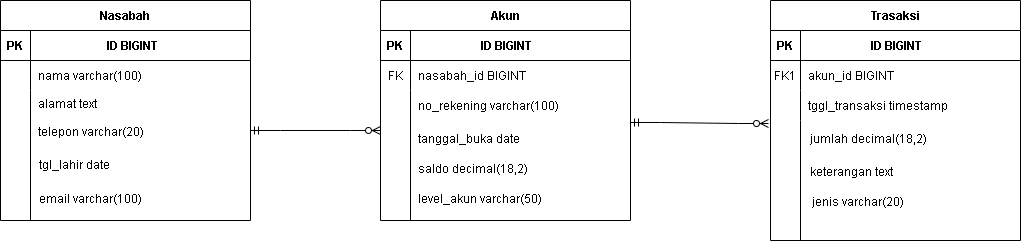

The diagram above was exported from draw.io. Its source (the exported page's mxGraphModel, read from the mxfile embedded in the PNG):
<mxGraphModel dx="1120" dy="468" grid="1" gridSize="10" guides="1" tooltips="1" connect="1" arrows="1" fold="1" page="1" pageScale="1" pageWidth="850" pageHeight="1100" math="0" shadow="0" extFonts="Permanent Marker^https://fonts.googleapis.com/css?family=Permanent+Marker">
  <root>
    <mxCell id="0" />
    <mxCell id="1" parent="0" />
    <mxCell id="C-vyLk0tnHw3VtMMgP7b-13" value="Trasaksi" style="shape=table;startSize=30;container=1;collapsible=1;childLayout=tableLayout;fixedRows=1;rowLines=0;fontStyle=1;align=center;resizeLast=1;" parent="1" vertex="1">
      <mxGeometry x="800" y="120" width="250" height="240" as="geometry" />
    </mxCell>
    <mxCell id="C-vyLk0tnHw3VtMMgP7b-14" value="" style="shape=partialRectangle;collapsible=0;dropTarget=0;pointerEvents=0;fillColor=none;points=[[0,0.5],[1,0.5]];portConstraint=eastwest;top=0;left=0;right=0;bottom=1;" parent="C-vyLk0tnHw3VtMMgP7b-13" vertex="1">
      <mxGeometry y="30" width="250" height="30" as="geometry" />
    </mxCell>
    <mxCell id="C-vyLk0tnHw3VtMMgP7b-15" value="PK" style="shape=partialRectangle;overflow=hidden;connectable=0;fillColor=none;top=0;left=0;bottom=0;right=0;fontStyle=1;" parent="C-vyLk0tnHw3VtMMgP7b-14" vertex="1">
      <mxGeometry width="30" height="30" as="geometry">
        <mxRectangle width="30" height="30" as="alternateBounds" />
      </mxGeometry>
    </mxCell>
    <mxCell id="C-vyLk0tnHw3VtMMgP7b-16" value="                     ID BIGINT" style="shape=partialRectangle;overflow=hidden;connectable=0;fillColor=none;top=0;left=0;bottom=0;right=0;align=left;spacingLeft=6;fontStyle=1;" parent="C-vyLk0tnHw3VtMMgP7b-14" vertex="1">
      <mxGeometry x="30" width="220" height="30" as="geometry">
        <mxRectangle width="220" height="30" as="alternateBounds" />
      </mxGeometry>
    </mxCell>
    <mxCell id="C-vyLk0tnHw3VtMMgP7b-17" value="" style="shape=partialRectangle;collapsible=0;dropTarget=0;pointerEvents=0;fillColor=none;points=[[0,0.5],[1,0.5]];portConstraint=eastwest;top=0;left=0;right=0;bottom=0;" parent="C-vyLk0tnHw3VtMMgP7b-13" vertex="1">
      <mxGeometry y="60" width="250" height="30" as="geometry" />
    </mxCell>
    <mxCell id="C-vyLk0tnHw3VtMMgP7b-18" value="FK1" style="shape=partialRectangle;overflow=hidden;connectable=0;fillColor=none;top=0;left=0;bottom=0;right=0;" parent="C-vyLk0tnHw3VtMMgP7b-17" vertex="1">
      <mxGeometry width="30" height="30" as="geometry">
        <mxRectangle width="30" height="30" as="alternateBounds" />
      </mxGeometry>
    </mxCell>
    <mxCell id="C-vyLk0tnHw3VtMMgP7b-19" value="akun_id BIGINT" style="shape=partialRectangle;overflow=hidden;connectable=0;fillColor=none;top=0;left=0;bottom=0;right=0;align=left;spacingLeft=6;" parent="C-vyLk0tnHw3VtMMgP7b-17" vertex="1">
      <mxGeometry x="30" width="220" height="30" as="geometry">
        <mxRectangle width="220" height="30" as="alternateBounds" />
      </mxGeometry>
    </mxCell>
    <mxCell id="C-vyLk0tnHw3VtMMgP7b-20" value="" style="shape=partialRectangle;collapsible=0;dropTarget=0;pointerEvents=0;fillColor=none;points=[[0,0.5],[1,0.5]];portConstraint=eastwest;top=0;left=0;right=0;bottom=0;" parent="C-vyLk0tnHw3VtMMgP7b-13" vertex="1">
      <mxGeometry y="90" width="250" height="30" as="geometry" />
    </mxCell>
    <mxCell id="C-vyLk0tnHw3VtMMgP7b-21" value="" style="shape=partialRectangle;overflow=hidden;connectable=0;fillColor=none;top=0;left=0;bottom=0;right=0;" parent="C-vyLk0tnHw3VtMMgP7b-20" vertex="1">
      <mxGeometry width="30" height="30" as="geometry">
        <mxRectangle width="30" height="30" as="alternateBounds" />
      </mxGeometry>
    </mxCell>
    <mxCell id="C-vyLk0tnHw3VtMMgP7b-22" value="tggl_transaksi timestamp" style="shape=partialRectangle;overflow=hidden;connectable=0;fillColor=none;top=0;left=0;bottom=0;right=0;align=left;spacingLeft=6;" parent="C-vyLk0tnHw3VtMMgP7b-20" vertex="1">
      <mxGeometry x="30" width="220" height="30" as="geometry">
        <mxRectangle width="220" height="30" as="alternateBounds" />
      </mxGeometry>
    </mxCell>
    <mxCell id="C-vyLk0tnHw3VtMMgP7b-23" value="Nasabah" style="shape=table;startSize=30;container=1;collapsible=1;childLayout=tableLayout;fixedRows=1;rowLines=0;fontStyle=1;align=center;resizeLast=1;" parent="1" vertex="1">
      <mxGeometry x="30" y="120" width="250" height="220" as="geometry" />
    </mxCell>
    <mxCell id="C-vyLk0tnHw3VtMMgP7b-24" value="" style="shape=partialRectangle;collapsible=0;dropTarget=0;pointerEvents=0;fillColor=none;points=[[0,0.5],[1,0.5]];portConstraint=eastwest;top=0;left=0;right=0;bottom=1;" parent="C-vyLk0tnHw3VtMMgP7b-23" vertex="1">
      <mxGeometry y="30" width="250" height="30" as="geometry" />
    </mxCell>
    <mxCell id="C-vyLk0tnHw3VtMMgP7b-25" value="PK" style="shape=partialRectangle;overflow=hidden;connectable=0;fillColor=none;top=0;left=0;bottom=0;right=0;fontStyle=1;" parent="C-vyLk0tnHw3VtMMgP7b-24" vertex="1">
      <mxGeometry width="30" height="30" as="geometry">
        <mxRectangle width="30" height="30" as="alternateBounds" />
      </mxGeometry>
    </mxCell>
    <mxCell id="C-vyLk0tnHw3VtMMgP7b-26" value="                       ID BIGINT" style="shape=partialRectangle;overflow=hidden;connectable=0;fillColor=none;top=0;left=0;bottom=0;right=0;align=left;spacingLeft=6;fontStyle=1;" parent="C-vyLk0tnHw3VtMMgP7b-24" vertex="1">
      <mxGeometry x="30" width="220" height="30" as="geometry">
        <mxRectangle width="220" height="30" as="alternateBounds" />
      </mxGeometry>
    </mxCell>
    <mxCell id="C-vyLk0tnHw3VtMMgP7b-27" value="" style="shape=partialRectangle;collapsible=0;dropTarget=0;pointerEvents=0;fillColor=none;points=[[0,0.5],[1,0.5]];portConstraint=eastwest;top=0;left=0;right=0;bottom=0;" parent="C-vyLk0tnHw3VtMMgP7b-23" vertex="1">
      <mxGeometry y="60" width="250" height="30" as="geometry" />
    </mxCell>
    <mxCell id="C-vyLk0tnHw3VtMMgP7b-28" value="" style="shape=partialRectangle;overflow=hidden;connectable=0;fillColor=none;top=0;left=0;bottom=0;right=0;" parent="C-vyLk0tnHw3VtMMgP7b-27" vertex="1">
      <mxGeometry width="30" height="30" as="geometry">
        <mxRectangle width="30" height="30" as="alternateBounds" />
      </mxGeometry>
    </mxCell>
    <mxCell id="C-vyLk0tnHw3VtMMgP7b-29" value="nama varchar(100) " style="shape=partialRectangle;overflow=hidden;connectable=0;fillColor=none;top=0;left=0;bottom=0;right=0;align=left;spacingLeft=6;" parent="C-vyLk0tnHw3VtMMgP7b-27" vertex="1">
      <mxGeometry x="30" width="220" height="30" as="geometry">
        <mxRectangle width="220" height="30" as="alternateBounds" />
      </mxGeometry>
    </mxCell>
    <mxCell id="bgK2A8j1O9hDshT52i4y-2" value="alamat text " style="shape=partialRectangle;overflow=hidden;connectable=0;fillColor=none;top=0;left=0;bottom=0;right=0;align=left;spacingLeft=6;" vertex="1" parent="1">
      <mxGeometry x="60" y="208" width="220" height="30" as="geometry">
        <mxRectangle width="220" height="30" as="alternateBounds" />
      </mxGeometry>
    </mxCell>
    <mxCell id="bgK2A8j1O9hDshT52i4y-3" value="telepon varchar(20)" style="shape=partialRectangle;overflow=hidden;connectable=0;fillColor=none;top=0;left=0;bottom=0;right=0;align=left;spacingLeft=6;" vertex="1" parent="1">
      <mxGeometry x="60" y="236" width="220" height="30" as="geometry">
        <mxRectangle width="220" height="30" as="alternateBounds" />
      </mxGeometry>
    </mxCell>
    <mxCell id="bgK2A8j1O9hDshT52i4y-4" value="tgl_lahir date " style="shape=partialRectangle;overflow=hidden;connectable=0;fillColor=none;top=0;left=0;bottom=0;right=0;align=left;spacingLeft=6;" vertex="1" parent="1">
      <mxGeometry x="61" y="269" width="220" height="30" as="geometry">
        <mxRectangle width="220" height="30" as="alternateBounds" />
      </mxGeometry>
    </mxCell>
    <mxCell id="bgK2A8j1O9hDshT52i4y-5" value="email varchar(100)" style="shape=partialRectangle;overflow=hidden;connectable=0;fillColor=none;top=0;left=0;bottom=0;right=0;align=left;spacingLeft=6;" vertex="1" parent="1">
      <mxGeometry x="61" y="303" width="220" height="30" as="geometry">
        <mxRectangle width="220" height="30" as="alternateBounds" />
      </mxGeometry>
    </mxCell>
    <mxCell id="bgK2A8j1O9hDshT52i4y-6" value="" style="endArrow=none;html=1;rounded=0;" edge="1" parent="1">
      <mxGeometry width="50" height="50" relative="1" as="geometry">
        <mxPoint x="60" y="340" as="sourcePoint" />
        <mxPoint x="60" y="210" as="targetPoint" />
      </mxGeometry>
    </mxCell>
    <mxCell id="bgK2A8j1O9hDshT52i4y-11" value="jumlah decimal(18,2)" style="shape=partialRectangle;overflow=hidden;connectable=0;fillColor=none;top=0;left=0;bottom=0;right=0;align=left;spacingLeft=6;" vertex="1" parent="1">
      <mxGeometry x="831.5" y="243" width="220" height="30" as="geometry">
        <mxRectangle width="220" height="30" as="alternateBounds" />
      </mxGeometry>
    </mxCell>
    <mxCell id="bgK2A8j1O9hDshT52i4y-12" value="keterangan text" style="shape=partialRectangle;overflow=hidden;connectable=0;fillColor=none;top=0;left=0;bottom=0;right=0;align=left;spacingLeft=6;" vertex="1" parent="1">
      <mxGeometry x="831.5" y="276" width="220" height="30" as="geometry">
        <mxRectangle width="220" height="30" as="alternateBounds" />
      </mxGeometry>
    </mxCell>
    <mxCell id="bgK2A8j1O9hDshT52i4y-13" value="jenis varchar(20)" style="shape=partialRectangle;overflow=hidden;connectable=0;fillColor=none;top=0;left=0;bottom=0;right=0;align=left;spacingLeft=6;" vertex="1" parent="1">
      <mxGeometry x="833.5" y="306" width="220" height="30" as="geometry">
        <mxRectangle width="220" height="30" as="alternateBounds" />
      </mxGeometry>
    </mxCell>
    <mxCell id="bgK2A8j1O9hDshT52i4y-15" value="" style="endArrow=none;html=1;rounded=0;" edge="1" parent="1">
      <mxGeometry width="50" height="50" relative="1" as="geometry">
        <mxPoint x="830" y="360" as="sourcePoint" />
        <mxPoint x="830" y="240" as="targetPoint" />
      </mxGeometry>
    </mxCell>
    <mxCell id="bgK2A8j1O9hDshT52i4y-20" value="Akun" style="shape=table;startSize=30;container=1;collapsible=1;childLayout=tableLayout;fixedRows=1;rowLines=0;fontStyle=1;align=center;resizeLast=1;" vertex="1" parent="1">
      <mxGeometry x="410" y="120" width="250" height="220" as="geometry" />
    </mxCell>
    <mxCell id="bgK2A8j1O9hDshT52i4y-21" value="" style="shape=partialRectangle;collapsible=0;dropTarget=0;pointerEvents=0;fillColor=none;points=[[0,0.5],[1,0.5]];portConstraint=eastwest;top=0;left=0;right=0;bottom=1;" vertex="1" parent="bgK2A8j1O9hDshT52i4y-20">
      <mxGeometry y="30" width="250" height="30" as="geometry" />
    </mxCell>
    <mxCell id="bgK2A8j1O9hDshT52i4y-22" value="PK" style="shape=partialRectangle;overflow=hidden;connectable=0;fillColor=none;top=0;left=0;bottom=0;right=0;fontStyle=1;" vertex="1" parent="bgK2A8j1O9hDshT52i4y-21">
      <mxGeometry width="30" height="30" as="geometry">
        <mxRectangle width="30" height="30" as="alternateBounds" />
      </mxGeometry>
    </mxCell>
    <mxCell id="bgK2A8j1O9hDshT52i4y-23" value="                     ID BIGINT" style="shape=partialRectangle;overflow=hidden;connectable=0;fillColor=none;top=0;left=0;bottom=0;right=0;align=left;spacingLeft=6;fontStyle=1;" vertex="1" parent="bgK2A8j1O9hDshT52i4y-21">
      <mxGeometry x="30" width="220" height="30" as="geometry">
        <mxRectangle width="220" height="30" as="alternateBounds" />
      </mxGeometry>
    </mxCell>
    <mxCell id="bgK2A8j1O9hDshT52i4y-24" value="" style="shape=partialRectangle;collapsible=0;dropTarget=0;pointerEvents=0;fillColor=none;points=[[0,0.5],[1,0.5]];portConstraint=eastwest;top=0;left=0;right=0;bottom=0;" vertex="1" parent="bgK2A8j1O9hDshT52i4y-20">
      <mxGeometry y="60" width="250" height="30" as="geometry" />
    </mxCell>
    <mxCell id="bgK2A8j1O9hDshT52i4y-25" value="FK" style="shape=partialRectangle;overflow=hidden;connectable=0;fillColor=none;top=0;left=0;bottom=0;right=0;" vertex="1" parent="bgK2A8j1O9hDshT52i4y-24">
      <mxGeometry width="30" height="30" as="geometry">
        <mxRectangle width="30" height="30" as="alternateBounds" />
      </mxGeometry>
    </mxCell>
    <mxCell id="bgK2A8j1O9hDshT52i4y-26" value="nasabah_id BIGINT" style="shape=partialRectangle;overflow=hidden;connectable=0;fillColor=none;top=0;left=0;bottom=0;right=0;align=left;spacingLeft=6;" vertex="1" parent="bgK2A8j1O9hDshT52i4y-24">
      <mxGeometry x="30" width="220" height="30" as="geometry">
        <mxRectangle width="220" height="30" as="alternateBounds" />
      </mxGeometry>
    </mxCell>
    <mxCell id="bgK2A8j1O9hDshT52i4y-27" value="" style="shape=partialRectangle;collapsible=0;dropTarget=0;pointerEvents=0;fillColor=none;points=[[0,0.5],[1,0.5]];portConstraint=eastwest;top=0;left=0;right=0;bottom=0;" vertex="1" parent="bgK2A8j1O9hDshT52i4y-20">
      <mxGeometry y="90" width="250" height="30" as="geometry" />
    </mxCell>
    <mxCell id="bgK2A8j1O9hDshT52i4y-28" value="" style="shape=partialRectangle;overflow=hidden;connectable=0;fillColor=none;top=0;left=0;bottom=0;right=0;" vertex="1" parent="bgK2A8j1O9hDshT52i4y-27">
      <mxGeometry width="30" height="30" as="geometry">
        <mxRectangle width="30" height="30" as="alternateBounds" />
      </mxGeometry>
    </mxCell>
    <mxCell id="bgK2A8j1O9hDshT52i4y-29" value="no_rekening varchar(100)" style="shape=partialRectangle;overflow=hidden;connectable=0;fillColor=none;top=0;left=0;bottom=0;right=0;align=left;spacingLeft=6;" vertex="1" parent="bgK2A8j1O9hDshT52i4y-27">
      <mxGeometry x="30" width="220" height="30" as="geometry">
        <mxRectangle width="220" height="30" as="alternateBounds" />
      </mxGeometry>
    </mxCell>
    <mxCell id="bgK2A8j1O9hDshT52i4y-30" value="tanggal_buka date" style="shape=partialRectangle;overflow=hidden;connectable=0;fillColor=none;top=0;left=0;bottom=0;right=0;align=left;spacingLeft=6;" vertex="1" parent="1">
      <mxGeometry x="440" y="243" width="220" height="30" as="geometry">
        <mxRectangle width="220" height="30" as="alternateBounds" />
      </mxGeometry>
    </mxCell>
    <mxCell id="bgK2A8j1O9hDshT52i4y-31" value="saldo decimal(18,2)" style="shape=partialRectangle;overflow=hidden;connectable=0;fillColor=none;top=0;left=0;bottom=0;right=0;align=left;spacingLeft=6;" vertex="1" parent="1">
      <mxGeometry x="440" y="273" width="220" height="30" as="geometry">
        <mxRectangle width="220" height="30" as="alternateBounds" />
      </mxGeometry>
    </mxCell>
    <mxCell id="bgK2A8j1O9hDshT52i4y-32" value="level_akun varchar(50)" style="shape=partialRectangle;overflow=hidden;connectable=0;fillColor=none;top=0;left=0;bottom=0;right=0;align=left;spacingLeft=6;" vertex="1" parent="1">
      <mxGeometry x="440" y="303" width="220" height="30" as="geometry">
        <mxRectangle width="220" height="30" as="alternateBounds" />
      </mxGeometry>
    </mxCell>
    <mxCell id="bgK2A8j1O9hDshT52i4y-33" value="" style="endArrow=none;html=1;rounded=0;" edge="1" parent="1">
      <mxGeometry width="50" height="50" relative="1" as="geometry">
        <mxPoint x="440" y="340" as="sourcePoint" />
        <mxPoint x="440" y="236" as="targetPoint" />
      </mxGeometry>
    </mxCell>
    <mxCell id="bgK2A8j1O9hDshT52i4y-34" value="" style="edgeStyle=entityRelationEdgeStyle;fontSize=12;html=1;endArrow=ERzeroToMany;startArrow=ERmandOne;rounded=0;" edge="1" parent="1">
      <mxGeometry width="100" height="100" relative="1" as="geometry">
        <mxPoint x="280" y="250" as="sourcePoint" />
        <mxPoint x="410" y="250" as="targetPoint" />
      </mxGeometry>
    </mxCell>
    <mxCell id="bgK2A8j1O9hDshT52i4y-36" value="" style="edgeStyle=entityRelationEdgeStyle;fontSize=12;html=1;endArrow=ERzeroToMany;startArrow=ERmandOne;rounded=0;entryX=-0.008;entryY=1.1;entryDx=0;entryDy=0;entryPerimeter=0;" edge="1" parent="1" target="C-vyLk0tnHw3VtMMgP7b-20">
      <mxGeometry width="100" height="100" relative="1" as="geometry">
        <mxPoint x="660" y="242" as="sourcePoint" />
        <mxPoint x="790" y="242" as="targetPoint" />
      </mxGeometry>
    </mxCell>
  </root>
</mxGraphModel>